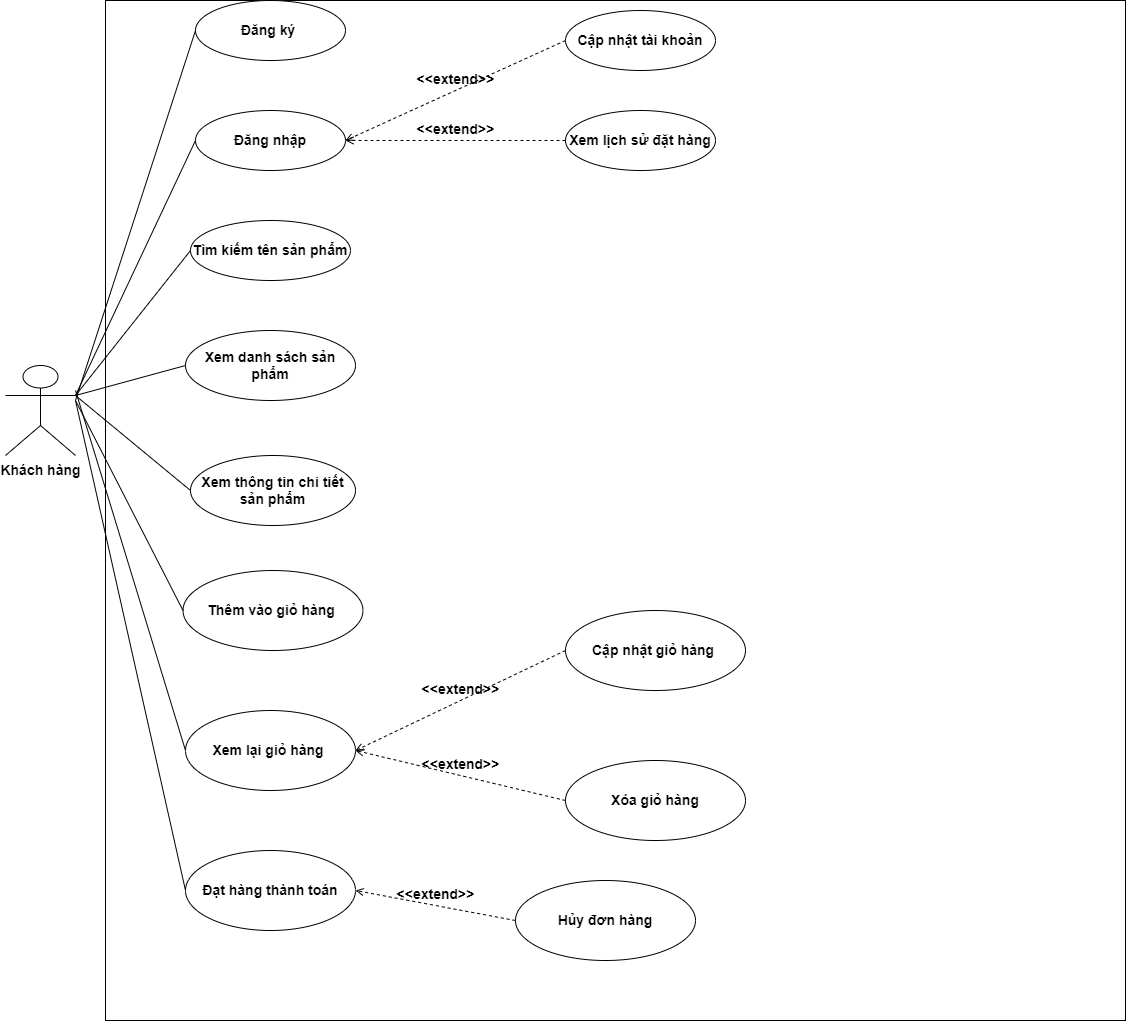

The diagram above was exported from draw.io. Its source (the exported page's mxGraphModel, read from the mxfile embedded in the PNG):
<mxGraphModel dx="1020" dy="456" grid="1" gridSize="10" guides="1" tooltips="1" connect="1" arrows="1" fold="1" page="1" pageScale="1" pageWidth="827" pageHeight="1169" math="0" shadow="0">
  <root>
    <mxCell id="0" />
    <mxCell id="1" parent="0" />
    <mxCell id="vElDBkjdK4amiX6L7daZ-1" value="&lt;b&gt;&lt;font style=&quot;font-size: 14px;&quot;&gt;Khách hàng&lt;/font&gt;&lt;/b&gt;" style="shape=umlActor;verticalLabelPosition=bottom;verticalAlign=top;html=1;outlineConnect=0;" parent="1" vertex="1">
      <mxGeometry x="20" y="415" width="70" height="90" as="geometry" />
    </mxCell>
    <mxCell id="vElDBkjdK4amiX6L7daZ-7" value="" style="whiteSpace=wrap;html=1;aspect=fixed;fontSize=14;fontStyle=1" parent="1" vertex="1">
      <mxGeometry x="120" y="50" width="1020" height="1020" as="geometry" />
    </mxCell>
    <mxCell id="vElDBkjdK4amiX6L7daZ-9" value="Đăng ký&amp;nbsp;" style="ellipse;whiteSpace=wrap;html=1;fontSize=14;fontStyle=1" parent="1" vertex="1">
      <mxGeometry x="210" y="50" width="150" height="60" as="geometry" />
    </mxCell>
    <mxCell id="vElDBkjdK4amiX6L7daZ-10" value="Xem thông tin chi tiết sản phẩm" style="ellipse;whiteSpace=wrap;html=1;fontSize=14;fontStyle=1" parent="1" vertex="1">
      <mxGeometry x="205" y="505" width="165" height="70" as="geometry" />
    </mxCell>
    <mxCell id="vElDBkjdK4amiX6L7daZ-11" value="Xem danh sách sản phẩm" style="ellipse;whiteSpace=wrap;html=1;fontSize=14;fontStyle=1" parent="1" vertex="1">
      <mxGeometry x="200" y="380" width="170" height="70" as="geometry" />
    </mxCell>
    <mxCell id="vElDBkjdK4amiX6L7daZ-12" value="Tìm kiếm tên sản phẩm" style="ellipse;whiteSpace=wrap;html=1;fontSize=14;fontStyle=1" parent="1" vertex="1">
      <mxGeometry x="205" y="270" width="160" height="60" as="geometry" />
    </mxCell>
    <mxCell id="vElDBkjdK4amiX6L7daZ-13" value="Thêm vào giỏ hàng&amp;nbsp;" style="ellipse;whiteSpace=wrap;html=1;fontSize=14;fontStyle=1" parent="1" vertex="1">
      <mxGeometry x="197.5" y="620" width="180" height="80" as="geometry" />
    </mxCell>
    <mxCell id="vElDBkjdK4amiX6L7daZ-14" value="Xem lại giỏ hàng&amp;nbsp;" style="ellipse;whiteSpace=wrap;html=1;fontSize=14;fontStyle=1" parent="1" vertex="1">
      <mxGeometry x="200" y="760" width="170" height="80" as="geometry" />
    </mxCell>
    <mxCell id="vElDBkjdK4amiX6L7daZ-15" value="Đạt hàng thành toán" style="ellipse;whiteSpace=wrap;html=1;fontSize=14;fontStyle=1" parent="1" vertex="1">
      <mxGeometry x="200" y="900" width="170" height="80" as="geometry" />
    </mxCell>
    <mxCell id="vElDBkjdK4amiX6L7daZ-16" value="Đăng nhập" style="ellipse;whiteSpace=wrap;html=1;fontSize=14;fontStyle=1" parent="1" vertex="1">
      <mxGeometry x="210" y="160" width="150" height="60" as="geometry" />
    </mxCell>
    <mxCell id="vElDBkjdK4amiX6L7daZ-64" value="" style="endArrow=none;html=1;rounded=0;fontSize=14;entryX=0;entryY=0.5;entryDx=0;entryDy=0;fontStyle=1" parent="1" target="vElDBkjdK4amiX6L7daZ-9" edge="1">
      <mxGeometry width="50" height="50" relative="1" as="geometry">
        <mxPoint x="90" y="450" as="sourcePoint" />
        <mxPoint x="670" y="270" as="targetPoint" />
      </mxGeometry>
    </mxCell>
    <mxCell id="vElDBkjdK4amiX6L7daZ-65" value="" style="endArrow=none;html=1;rounded=0;fontSize=14;entryX=0;entryY=0.5;entryDx=0;entryDy=0;exitX=1;exitY=0.3333333333333333;exitDx=0;exitDy=0;exitPerimeter=0;fontStyle=1" parent="1" source="vElDBkjdK4amiX6L7daZ-1" target="vElDBkjdK4amiX6L7daZ-16" edge="1">
      <mxGeometry width="50" height="50" relative="1" as="geometry">
        <mxPoint x="620" y="320" as="sourcePoint" />
        <mxPoint x="670" y="270" as="targetPoint" />
      </mxGeometry>
    </mxCell>
    <mxCell id="vElDBkjdK4amiX6L7daZ-83" value="" style="endArrow=none;html=1;rounded=0;fontSize=14;entryX=0;entryY=0.5;entryDx=0;entryDy=0;exitX=1;exitY=0.3333333333333333;exitDx=0;exitDy=0;exitPerimeter=0;fontStyle=1" parent="1" source="vElDBkjdK4amiX6L7daZ-1" target="vElDBkjdK4amiX6L7daZ-11" edge="1">
      <mxGeometry width="50" height="50" relative="1" as="geometry">
        <mxPoint x="530" y="360" as="sourcePoint" />
        <mxPoint x="580" y="310" as="targetPoint" />
      </mxGeometry>
    </mxCell>
    <mxCell id="vElDBkjdK4amiX6L7daZ-84" value="" style="endArrow=none;html=1;rounded=0;fontSize=14;entryX=0;entryY=0.5;entryDx=0;entryDy=0;exitX=1;exitY=0.3333333333333333;exitDx=0;exitDy=0;exitPerimeter=0;fontStyle=1" parent="1" source="vElDBkjdK4amiX6L7daZ-1" target="vElDBkjdK4amiX6L7daZ-12" edge="1">
      <mxGeometry width="50" height="50" relative="1" as="geometry">
        <mxPoint x="539.9999999999998" y="370" as="sourcePoint" />
        <mxPoint x="589.9999999999998" y="320" as="targetPoint" />
      </mxGeometry>
    </mxCell>
    <mxCell id="vElDBkjdK4amiX6L7daZ-85" value="" style="endArrow=none;html=1;rounded=0;fontSize=14;entryX=0;entryY=0.5;entryDx=0;entryDy=0;exitX=1;exitY=0.3333333333333333;exitDx=0;exitDy=0;exitPerimeter=0;fontStyle=1" parent="1" source="vElDBkjdK4amiX6L7daZ-1" target="vElDBkjdK4amiX6L7daZ-10" edge="1">
      <mxGeometry width="50" height="50" relative="1" as="geometry">
        <mxPoint x="549.9999999999998" y="380" as="sourcePoint" />
        <mxPoint x="599.9999999999998" y="330" as="targetPoint" />
      </mxGeometry>
    </mxCell>
    <mxCell id="vElDBkjdK4amiX6L7daZ-86" value="" style="endArrow=none;html=1;rounded=0;fontSize=14;entryX=0;entryY=0.5;entryDx=0;entryDy=0;fontStyle=1" parent="1" target="vElDBkjdK4amiX6L7daZ-13" edge="1">
      <mxGeometry width="50" height="50" relative="1" as="geometry">
        <mxPoint x="90" y="450" as="sourcePoint" />
        <mxPoint x="609.9999999999998" y="340" as="targetPoint" />
      </mxGeometry>
    </mxCell>
    <mxCell id="vElDBkjdK4amiX6L7daZ-87" value="" style="endArrow=none;html=1;rounded=0;fontSize=14;entryX=0;entryY=0.5;entryDx=0;entryDy=0;fontStyle=1" parent="1" target="vElDBkjdK4amiX6L7daZ-14" edge="1">
      <mxGeometry width="50" height="50" relative="1" as="geometry">
        <mxPoint x="90" y="440" as="sourcePoint" />
        <mxPoint x="619.9999999999998" y="350" as="targetPoint" />
      </mxGeometry>
    </mxCell>
    <mxCell id="vElDBkjdK4amiX6L7daZ-88" value="" style="endArrow=none;html=1;rounded=0;fontSize=14;entryX=0;entryY=0.5;entryDx=0;entryDy=0;fontStyle=1" parent="1" target="vElDBkjdK4amiX6L7daZ-15" edge="1">
      <mxGeometry width="50" height="50" relative="1" as="geometry">
        <mxPoint x="90" y="450" as="sourcePoint" />
        <mxPoint x="629.9999999999998" y="360" as="targetPoint" />
      </mxGeometry>
    </mxCell>
    <mxCell id="vElDBkjdK4amiX6L7daZ-89" value="&amp;lt;&amp;lt;extend&amp;gt;&amp;gt;" style="html=1;verticalAlign=bottom;labelBackgroundColor=none;endArrow=open;endFill=0;dashed=1;rounded=0;fontSize=14;exitX=0;exitY=0.5;exitDx=0;exitDy=0;entryX=1;entryY=0.5;entryDx=0;entryDy=0;fontStyle=1" parent="1" source="vElDBkjdK4amiX6L7daZ-90" target="vElDBkjdK4amiX6L7daZ-16" edge="1">
      <mxGeometry width="160" relative="1" as="geometry">
        <mxPoint x="630" y="470" as="sourcePoint" />
        <mxPoint x="790" y="470" as="targetPoint" />
      </mxGeometry>
    </mxCell>
    <mxCell id="vElDBkjdK4amiX6L7daZ-90" value="Cập nhật tài khoản" style="ellipse;whiteSpace=wrap;html=1;fontSize=14;fontStyle=1" parent="1" vertex="1">
      <mxGeometry x="580" y="60" width="150" height="60" as="geometry" />
    </mxCell>
    <mxCell id="vElDBkjdK4amiX6L7daZ-91" value="Xem lịch sử đặt hàng" style="ellipse;whiteSpace=wrap;html=1;fontSize=14;fontStyle=1" parent="1" vertex="1">
      <mxGeometry x="580" y="160" width="150" height="60" as="geometry" />
    </mxCell>
    <mxCell id="vElDBkjdK4amiX6L7daZ-93" value="&amp;lt;&amp;lt;extend&amp;gt;&amp;gt;" style="html=1;verticalAlign=bottom;labelBackgroundColor=none;endArrow=open;endFill=0;dashed=1;rounded=0;fontSize=14;exitX=0;exitY=0.5;exitDx=0;exitDy=0;fontStyle=1" parent="1" source="vElDBkjdK4amiX6L7daZ-91" edge="1">
      <mxGeometry width="160" relative="1" as="geometry">
        <mxPoint x="590" y="100" as="sourcePoint" />
        <mxPoint x="360" y="190" as="targetPoint" />
      </mxGeometry>
    </mxCell>
    <mxCell id="vElDBkjdK4amiX6L7daZ-94" value="Cập nhật giỏ hàng&amp;nbsp;" style="ellipse;whiteSpace=wrap;html=1;fontSize=14;fontStyle=1" parent="1" vertex="1">
      <mxGeometry x="580" y="660" width="180" height="80" as="geometry" />
    </mxCell>
    <mxCell id="vElDBkjdK4amiX6L7daZ-95" value="Xóa giỏ hàng" style="ellipse;whiteSpace=wrap;html=1;fontSize=14;fontStyle=1" parent="1" vertex="1">
      <mxGeometry x="580" y="810" width="180" height="80" as="geometry" />
    </mxCell>
    <mxCell id="vElDBkjdK4amiX6L7daZ-97" value="&amp;lt;&amp;lt;extend&amp;gt;&amp;gt;" style="html=1;verticalAlign=bottom;labelBackgroundColor=none;endArrow=open;endFill=0;dashed=1;rounded=0;fontSize=14;exitX=0;exitY=0.5;exitDx=0;exitDy=0;entryX=1;entryY=0.5;entryDx=0;entryDy=0;fontStyle=1" parent="1" source="vElDBkjdK4amiX6L7daZ-94" target="vElDBkjdK4amiX6L7daZ-14" edge="1">
      <mxGeometry width="160" relative="1" as="geometry">
        <mxPoint x="570" y="830" as="sourcePoint" />
        <mxPoint x="730" y="830" as="targetPoint" />
      </mxGeometry>
    </mxCell>
    <mxCell id="vElDBkjdK4amiX6L7daZ-98" value="&amp;lt;&amp;lt;extend&amp;gt;&amp;gt;" style="html=1;verticalAlign=bottom;labelBackgroundColor=none;endArrow=open;endFill=0;dashed=1;rounded=0;fontSize=14;exitX=0;exitY=0.5;exitDx=0;exitDy=0;fontStyle=1" parent="1" source="vElDBkjdK4amiX6L7daZ-95" edge="1">
      <mxGeometry width="160" relative="1" as="geometry">
        <mxPoint x="590" y="710" as="sourcePoint" />
        <mxPoint x="370" y="800" as="targetPoint" />
      </mxGeometry>
    </mxCell>
    <mxCell id="npC2dyKQoy7GLznPluum-1" value="Hủy đơn hàng" style="ellipse;whiteSpace=wrap;html=1;fontSize=14;fontStyle=1" parent="1" vertex="1">
      <mxGeometry x="530" y="930" width="180" height="80" as="geometry" />
    </mxCell>
    <mxCell id="npC2dyKQoy7GLznPluum-2" value="&amp;lt;&amp;lt;extend&amp;gt;&amp;gt;" style="html=1;verticalAlign=bottom;labelBackgroundColor=none;endArrow=open;endFill=0;dashed=1;rounded=0;fontSize=14;exitX=0;exitY=0.5;exitDx=0;exitDy=0;fontStyle=1" parent="1" source="npC2dyKQoy7GLznPluum-1" edge="1">
      <mxGeometry width="160" relative="1" as="geometry">
        <mxPoint x="490" y="970" as="sourcePoint" />
        <mxPoint x="370" y="940" as="targetPoint" />
      </mxGeometry>
    </mxCell>
  </root>
</mxGraphModel>